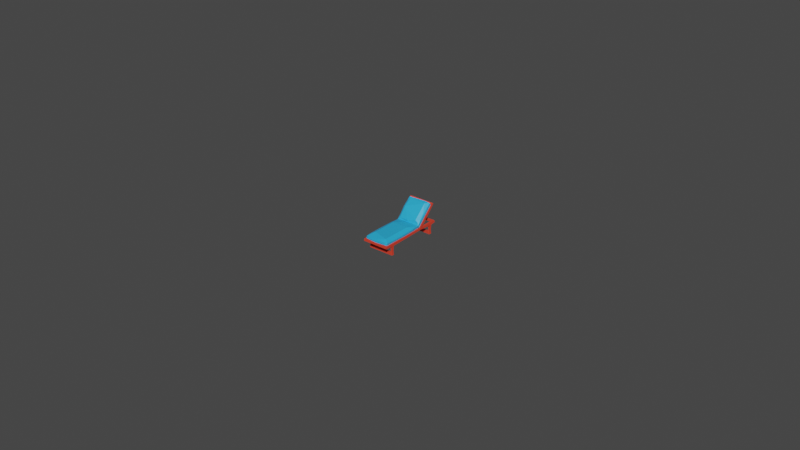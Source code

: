 # Source: chair2.blend  (saved by Blender 3.6.11; exported with 4.5.12 LTS)
import bpy
from mathutils import Matrix  # noqa: F401  (used for matrix-valued properties, if any)

bpy.ops.wm.read_factory_settings(use_empty=True)
scene = bpy.context.scene
scene.name = 'Scene'

# ---- materials (node trees are filled in below, after node groups)
mat_material_001 = bpy.data.materials.new('Material.001')
mat_material_001.use_transparent_shadow = False
mat_material_002 = bpy.data.materials.new('Material.002')
mat_material_002.use_transparent_shadow = False

# ---- material node trees
mat_material_001.use_nodes = True; mat_material_001.node_tree.nodes.clear()
_N = mat_material_001.node_tree.nodes; _L = mat_material_001.node_tree.links
n0 = _N.new('ShaderNodeBsdfPrincipled'); n0.name = 'Principled BSDF'; n0.location = (10, 300)
n0.distribution = 'GGX'
n0.subsurface_method = 'RANDOM_WALK_SKIN'
n0.inputs[0].default_value = (0.8, 0.05385, 0.02621, 1.0)
n0.inputs[3].default_value = 1.45
n0.inputs[27].default_value = (0.0, 0.0, 0.0, 1.0)
n0.inputs[28].default_value = 1.0
n1 = _N.new('ShaderNodeOutputMaterial'); n1.name = 'Material Output'; n1.location = (300, 300)
_L.new(n0.outputs[0], n1.inputs[0])
n1.is_active_output = True
mat_material_002.use_nodes = True; mat_material_002.node_tree.nodes.clear()
_N = mat_material_002.node_tree.nodes; _L = mat_material_002.node_tree.links
n0 = _N.new('ShaderNodeBsdfPrincipled'); n0.name = 'Principled BSDF'; n0.location = (10, 300)
n0.distribution = 'GGX'
n0.subsurface_method = 'RANDOM_WALK_SKIN'
n0.inputs[0].default_value = (0.0242, 0.4247, 0.8, 1.0)
n0.inputs[3].default_value = 1.45
n0.inputs[27].default_value = (0.0, 0.0, 0.0, 1.0)
n0.inputs[28].default_value = 1.0
n1 = _N.new('ShaderNodeOutputMaterial'); n1.name = 'Material Output'; n1.location = (300, 300)
_L.new(n0.outputs[0], n1.inputs[0])
n1.is_active_output = True

# ---- world
world_world = bpy.data.worlds.new('World'); scene.world = world_world
world_world.use_nodes = True; world_world.node_tree.nodes.clear()
_N = world_world.node_tree.nodes; _L = world_world.node_tree.links
n0 = _N.new('ShaderNodeOutputWorld'); n0.name = 'World Output'; n0.location = (300, 300)
n1 = _N.new('ShaderNodeBackground'); n1.name = 'Background'; n1.location = (10, 300)
n1.inputs[0].default_value = (0.05088, 0.05088, 0.05088, 1.0)
_L.new(n1.outputs[0], n0.inputs[0])
n0.is_active_output = True
world_world.color = (0.05088, 0.05088, 0.05088)
world_world.use_sun_shadow = False
world_world.sun_shadow_jitter_overblur = 0.0

# ---- meshes
me_mesh = bpy.data.meshes.new('Mesh')
me_mesh.from_pydata([(0.3584, 0.3748, 1.044), (-0.3877, 0.3724, 1.043), (0.3584, 0.3725, -0.3857), (-0.3877, 0.3724, -0.3857), (0.3584, 0.9407, -0.947), (-0.3877, 0.9353, -0.9489), (-0.3743, 1.0, -0.9124), (-0.3745, 0.3929, 1.063), (0.3724, 0.3945, 1.063), (0.36, 0.467, 1.058), (-0.3675, 0.371, 1.047), (-0.2198, 0.4605, 1.07), (-0.0101, 0.3699, 1.08), (0.2041, 0.4685, 1.073), (0.3033, 0.4777, -0.3006), (0.2041, 1.026, -0.8937), (0.2113, 1.02, -0.9133), (-0.3869, 0.4542, 0.8367), (0.2611, 0.5213, 0.9457), (0.3745, 0.4669, 0.8314), (0.3869, 0.4491, 0.835), (0.3793, 0.3692, 0.8165), (-0.3871, 0.8602, -0.8788), (-0.3869, 0.9111, -0.8241), (-0.3489, 0.9209, -0.7984), (0.3745, 0.9312, -0.8047), (0.3869, 0.9209, -0.8208), (0.3872, 0.6726, -0.6891), (0.2599, 0.5996, -0.3943), (0.3745, 0.5869, -0.4666), (0.3869, 0.5637, -0.4677), (0.3912, 0.4259, -0.1262), (0.3869, 0.4504, -0.1166), (0.347, 0.4838, -0.08098), (-0.3489, 0.4847, -0.08067), (-0.3869, 0.4513, -0.1163), (-0.3912, 0.4266, -0.126), (-0.3744, 0.4703, -0.0981), (-0.2692, 0.5211, -0.002628), (0.2608, 0.5211, -0.002604), (0.3745, 0.4692, -0.09849), (0.379, 0.3667, -0.1378), (-0.3872, 0.4459, -0.3055), (0.3963, 0.4539, 0.3544), (0.3958, 0.3884, 0.3515), (-0.3136, 0.8049, -0.5987), (-0.3744, 0.5759, -0.4704), (-0.3917, 0.756, -0.6406), (-0.3083, 0.9884, -0.8607), (-0.3744, 0.9188, -0.8089), (-0.3877, 0.9835, -0.896), (-0.3879, 0.9311, -0.9479), (0.3912, 0.4222, 0.8351), (-0.2692, 0.5211, 0.7874), (-0.3744, 0.4737, 0.8337), (-0.3912, 0.4263, 0.8364), (-0.3793, 0.375, 0.8179), (-0.3963, 0.4539, 0.3545), (-0.3958, 0.3884, 0.3515), (0.1968, 0.5168, -0.3761), (0.2093, 0.4684, -0.3546), (0.2136, 0.4224, 1.083), (0.3722, 1.008, -0.9097), (0.3654, 0.3696, 1.048), (-0.2198, 1.01, -0.8992), (-0.009837, 0.4778, -0.3522), (-0.2301, 0.4179, 1.082), (-0.01036, 1.01, -0.9174), (-0.3231, 0.4606, 1.071), (-0.3118, 0.4698, -0.3033), (0.3879, 0.9915, -0.8933), (-0.3869, 0.555, -0.4707), (0.3689, 0.9464, -0.9587), (-0.3745, 0.9475, -0.9679), (-0.3114, 0.5299, -0.3806), (-0.3915, 0.3712, -0.3857), (-0.3493, 0.4698, -0.2663), (-0.009122, 0.4937, -0.2988), (0.3475, 0.4717, -0.2657), (0.3749, 0.4623, -0.2847), (0.3905, 0.4058, -0.4238), (0.3809, 0.4576, -0.3572), (-0.3916, 0.37, -0.3946), (-0.3871, 0.6176, -0.6297), (0.3972, 0.7152, -0.6628), (0.3796, 0.7505, -0.6397), (0.3516, 0.7581, -0.6358), (0.2599, 0.9956, -0.8116), (-0.3794, 0.7722, -0.6324), (-0.3972, 0.7291, -0.6582), (-0.3915, 0.6889, -0.695), (0.381, 0.3745, 1.009), (0.3878, 0.45, 1.026), (0.3752, 0.4697, 1.019), (-0.008948, 0.4703, 1.05), (-0.3493, 0.4696, 1.008), (-0.3619, 0.4606, 1.056), (-0.3877, 0.4441, 1.024), (-0.3808, 0.3704, 1.008), (0.3185, 0.9562, -0.9644), (0.3476, 0.5359, -0.3957), (0.3578, 0.4725, 0.3707), (0.3142, 0.4687, 1.073), (0.3253, 0.3955, 1.079), (-0.01091, 0.9478, -0.9762), (-0.01103, 0.9925, -0.9428), (-0.009858, 1.015, -0.8994), (-0.009378, 0.5379, -0.3531), (-0.00955, 0.4624, 1.074), (0.3856, 0.4659, 0.3638), (-0.3818, 0.4536, -0.3585), (-0.3853, 0.4666, 0.3638), (0.4045, 0.4208, 0.3539), (-0.4045, 0.4208, 0.3539), (-0.387, 0.3702, 0.342), (0.3876, 0.3693, 0.3415), (-0.3345, 0.3928, 1.078), (-0.3597, 0.4732, 0.371), (0.36, 1.016, -0.8896), (-0.3619, 1.005, -0.8936), (0.3887, 0.9275, -0.9414), (-0.3285, 0.9518, -0.9689), (-0.3584, 0.9353, -0.9489), (-0.3584, 0.3724, -0.3857), (-0.3584, 0.3724, 1.043), (-0.4173, 0.9834, -0.997), (0.4173, 0.9834, -0.997), (-0.4173, 0.9533, -1.031), (0.4173, 0.9533, -1.031), (-0.4173, 0.3724, -0.5024), (0.4173, 0.3724, -0.5024), (-0.4173, 0.3724, -0.3857), (0.4173, 0.3724, -0.3857), (-0.3584, 0.9051, -0.983), (0.3584, 0.9051, -0.983), (0.3584, 0.3724, -0.5024), (-0.3584, 0.3724, -0.5024), (-0.4173, 0.3063, 1.111), (0.4173, 0.3063, 1.111), (-0.4173, 0.3724, 1.111), (0.4173, 0.3724, 1.111), (-0.4045, 0.3724, -1.103), (0.4045, 0.3724, -1.103), (-0.4173, 0.3145, -1.111), (0.4173, 0.3145, -1.111), (0.3584, 0.3724, -1.043), (-0.3584, 0.3724, -1.043), (-0.3584, 0.3145, -1.043), (0.3584, 0.3145, -1.043), (0.3584, 0.3063, 1.043), (-0.3584, 0.3063, 1.043), (-0.4173, 0.0, -0.9465), (0.4173, 0.0, -0.9465), (-0.4173, 0.0, -0.8646), (0.4173, 0.0, -0.8646), (-0.4173, 0.2905, -0.8646), (0.4173, 0.2905, -0.8646), (-0.4173, 0.2905, -0.9465), (0.4173, 0.2905, -0.9465), (-0.3584, 0.06811, -0.8646), (0.3584, 0.06811, -0.8646), (0.3584, 0.2905, -0.8646), (-0.3584, 0.2905, -0.8646), (-0.3584, 0.2905, -0.9465), (0.3584, 0.2905, -0.9465), (0.3584, 0.06811, -0.9465), (-0.3584, 0.06811, -0.9465), (-0.4173, 0.0, 0.7748), (0.4173, 0.0, 0.7748), (-0.4173, 0.0, 0.8568), (0.4173, 0.0, 0.8568), (-0.4173, 0.2905, 0.8568), (0.4173, 0.2905, 0.8568), (-0.4173, 0.2905, 0.7748), (0.4173, 0.2905, 0.7748), (-0.3584, 0.06811, 0.8568), (0.3584, 0.06811, 0.8568), (0.3584, 0.2905, 0.8568), (-0.3584, 0.2905, 0.8568), (-0.3584, 0.2906, 0.7749), (0.3584, 0.2905, 0.7748), (0.3584, 0.06811, 0.7748), (-0.3584, 0.06811, 0.7748), (-0.4173, 0.3741, 0.8164), (-0.3584, 0.3794, 0.8182), (-0.4173, 0.3724, -0.9055), (-0.3584, 0.3724, -0.9055), (0.3584, 0.3724, -0.9055), (0.4173, 0.3724, -0.9055), (0.3584, 0.374, 0.8164), (0.4173, 0.3724, 0.8158), (-0.4173, 0.3196, -0.4393), (-0.3584, 0.3196, -0.4393), (0.3584, 0.3196, -0.4393), (0.4173, 0.3196, -0.4393), (-0.4077, 0.1331, 0.8471), (-0.3681, 0.1331, 0.8471), (-0.3681, 0.1331, 0.7845), (-0.4077, 0.1331, 0.7845), (0.3681, 0.1331, 0.7845), (0.3681, 0.1331, 0.8471), (0.4077, 0.1331, 0.8471), (0.4077, 0.1331, 0.7845), (0.3681, 0.1331, -0.8742), (0.4077, 0.1331, -0.8742), (0.4077, 0.1331, -0.9369), (0.3681, 0.1331, -0.9369), (-0.4077, 0.1331, -0.8742), (-0.3681, 0.1331, -0.8742), (-0.3681, 0.1331, -0.9369), (-0.4077, 0.1331, -0.9369)], [], [(0, 1, 3, 2), (2, 3, 5, 4), (24, 48, 119), (6, 121, 73), (62, 70, 120, 72), (6, 50, 119), (54, 53, 117), (35, 36, 113, 57), (31, 112, 44), (34, 37, 111, 117), (76, 69, 110), (19, 109, 101), (11, 66, 108), (11, 108, 94), (39, 38, 53, 18), (74, 65, 107), (64, 106, 67), (121, 105, 104), (13, 61, 103, 102), (33, 39, 101), (16, 15, 118, 62), (104, 16, 99), (17, 55, 97), (54, 96, 95), (96, 11, 95), (18, 53, 94), (19, 18, 93), (21, 52, 92, 91), (23, 22, 89, 47), (24, 49, 88, 45), (25, 87, 86), (29, 85, 86), (27, 26, 84), (71, 89, 82), (110, 74, 46), (28, 45, 107), (29, 28, 100), (27, 30, 80), (81, 79, 2, 80), (33, 40, 79, 78), (14, 77, 78), (69, 76, 77), (34, 38, 76), (110, 42, 76), (75, 114, 36), (42, 75, 36, 35), (82, 75, 42, 110), (76, 42, 37, 34), (37, 42, 35), (77, 38, 39), (38, 77, 76), (78, 39, 33), (39, 78, 77), (78, 79, 81), (79, 40, 32), (31, 2, 79, 32), (41, 2, 31), (81, 80, 30), (29, 81, 30), (100, 81, 29), (100, 28, 59), (74, 107, 45), (28, 107, 59), (46, 74, 45), (71, 110, 46), (83, 82, 89), (71, 82, 110), (30, 84, 85), (85, 84, 26), (27, 84, 30), (25, 85, 26), (85, 29, 30), (86, 85, 25), (28, 86, 87), (86, 28, 29), (45, 87, 48), (87, 45, 28), (45, 48, 24), (46, 88, 47, 71), (47, 88, 49, 23), (45, 88, 46), (89, 90, 83), (90, 89, 22), (47, 89, 71), (63, 91, 8), (8, 92, 9), (92, 52, 20), (91, 92, 8), (19, 93, 92, 20), (92, 93, 9), (93, 18, 13, 9), (94, 95, 11), (95, 94, 53), (18, 94, 13), (95, 53, 54), (97, 96, 54, 17), (7, 97, 98), (98, 97, 55, 56), (97, 7, 96), (98, 10, 7), (72, 99, 62), (62, 99, 16), (118, 87, 25), (15, 87, 118), (81, 100, 59, 60), (78, 81, 14), (14, 81, 60), (18, 101, 39), (101, 18, 19), (13, 102, 9), (103, 61, 12), (102, 103, 8, 9), (63, 103, 12), (103, 63, 8), (16, 105, 67), (67, 105, 121, 64), (104, 105, 16), (106, 64, 48), (67, 106, 15, 16), (87, 106, 48), (106, 87, 15), (59, 107, 65, 60), (60, 65, 77, 14), (77, 65, 69), (94, 108, 13), (61, 66, 12), (108, 66, 61, 13), (96, 68, 11), (40, 109, 43, 32), (43, 109, 19, 20), (101, 109, 40, 33), (65, 110, 69), (54, 111, 57, 17), (57, 111, 37, 35), (117, 111, 54), (68, 116, 66, 11), (66, 116, 12), (7, 116, 68, 96), (52, 112, 43, 20), (43, 112, 31, 32), (44, 112, 52, 21), (55, 113, 58, 56), (58, 113, 36), (57, 113, 55, 17), (114, 58, 36), (58, 114, 56), (21, 115, 44), (44, 115, 41, 31), (12, 116, 10), (10, 116, 7), (38, 117, 53), (117, 38, 34), (74, 110, 65), (118, 70, 62), (70, 118, 25, 26), (6, 119, 64), (64, 119, 48), (119, 49, 24), (49, 119, 50, 23), (120, 26, 27), (26, 120, 70), (121, 6, 64), (50, 51, 22, 23), (73, 51, 50, 6), (125, 126, 128, 127), (126, 132, 130, 128), (131, 125, 127, 129), (127, 128, 134, 133), (128, 130, 135, 134), (129, 127, 133, 136), (132, 126, 4, 2), (126, 125, 122, 4), (125, 131, 123, 122), (136, 133, 122, 123), (135, 2, 4, 134), (134, 4, 122, 133), (137, 138, 140, 139), (141, 142, 144, 143), (188, 156, 158), (183, 173, 171), (139, 140, 0, 124), (142, 141, 146, 145), (143, 144, 148, 147), (138, 137, 150, 149), (145, 146, 147, 148), (179, 184, 178), (187, 164, 161), (0, 149, 150, 124), (151, 152, 154, 153), (204, 205, 158, 156), (157, 210, 207, 155), (153, 154, 160, 159), (203, 204, 156, 161), (155, 207, 208, 162), (158, 205, 206, 164), (152, 151, 166, 165), (209, 210, 157, 163), (162, 208, 209, 163), (161, 164, 206, 203), (160, 165, 166, 159), (167, 168, 170, 169), (201, 202, 174, 172), (173, 198, 195, 171), (169, 170, 176, 175), (200, 201, 172, 177), (171, 195, 196, 178), (174, 202, 199, 180), (168, 167, 182, 181), (197, 198, 173, 179), (178, 196, 197, 179), (177, 180, 199, 200), (176, 181, 182, 175), (185, 157, 155), (163, 186, 162), (137, 171, 178, 150), (183, 171, 137, 139), (184, 183, 139, 124), (178, 184, 124, 150), (143, 157, 185, 141), (163, 157, 143, 147), (146, 186, 163, 147), (141, 185, 186, 146), (192, 191, 155, 162), (185, 155, 191, 129), (186, 185, 129, 136), (162, 186, 136, 192), (145, 148, 164, 187), (144, 158, 164, 148), (188, 158, 144, 142), (187, 188, 142, 145), (135, 193, 2), (132, 194, 130), (189, 180, 177), (190, 172, 174), (177, 172, 138, 149), (189, 177, 149, 0), (140, 190, 189, 0), (138, 172, 190, 140), (129, 191, 131), (192, 136, 123), (131, 191, 173, 183), (123, 131, 183, 184), (192, 123, 184, 179), (179, 173, 191, 192), (187, 161, 193, 135), (161, 156, 194, 193), (130, 194, 156, 188), (135, 130, 188, 187), (193, 194, 174, 180), (2, 193, 180, 189), (189, 190, 132, 2), (190, 174, 194, 132), (196, 195, 169, 175), (197, 196, 175, 182), (167, 198, 197, 182), (195, 198, 167, 169), (200, 199, 181, 176), (170, 201, 200, 176), (168, 202, 201, 170), (199, 202, 168, 181), (154, 204, 203, 160), (152, 205, 204, 154), (206, 205, 152, 165), (203, 206, 165, 160), (208, 207, 153, 159), (209, 208, 159, 166), (151, 210, 209, 166), (207, 210, 151, 153)])
me_mesh.polygons.foreach_set('use_smooth', [True] * 268)
me_mesh.polygons.foreach_set('material_index', [0, 0, 1, 1, 1, 1, 1, 1, 1, 1, 1, 1, 1, 1, 1, 1, 1, 1, 1, 1, 1, 1, 1, 1, 1, 1, 1, 1, 1, 1, 1, 1, 1, 1, 1, 1, 1, 1, 1, 1, 1, 1, 1, 1, 1, 1, 1, 1, 1, 1, 1, 1, 1, 1, 1, 1, 1, 1, 1, 1, 1, 1, 1, 1, 1, 1, 1, 1, 1, 1, 1, 1, 1, 1, 1, 1, 1, 1, 1, 1, 1, 1, 1, 1, 1, 1, 1, 1, 1, 1, 1, 1, 1, 1, 1, 1, 1, 1, 1, 1, 1, 1, 1, 1, 1, 1, 1, 1, 1, 1, 1, 1, 1, 1, 1, 1, 1, 1, 1, 1, 1, 1, 1, 1, 1, 1, 1, 1, 1, 1, 1, 1, 1, 1, 1, 1, 1, 1, 1, 1, 1, 1, 1, 1, 1, 1, 1, 1, 1, 1, 1, 1, 1, 1, 1, 1, 1, 1, 1, 1, 1, 1, 1, 1, 0, 0, 0, 0, 0, 0, 0, 0, 0, 0, 0, 0, 0, 0, 0, 0, 0, 0, 0, 0, 0, 0, 0, 0, 0, 0, 0, 0, 0, 0, 0, 0, 0, 0, 0, 0, 0, 0, 0, 0, 0, 0, 0, 0, 0, 0, 0, 0, 0, 0, 0, 0, 0, 0, 0, 0, 0, 0, 0, 0, 0, 0, 0, 0, 0, 0, 0, 0, 0, 0, 0, 0, 0, 0, 0, 0, 0, 0, 0, 0, 0, 0, 0, 0, 0, 0, 0, 0, 0, 0, 0, 0, 0, 0, 0, 0, 0, 0, 0, 0, 0, 0, 0, 0])
_k = set([(0, 124), (0, 140), (0, 149), (0, 189), (2, 3), (2, 31), (2, 79), (2, 132), (2, 189), (4, 122), (4, 126), (4, 134), (6, 50), (6, 64), (6, 73), (6, 119), (6, 121), (7, 10), (7, 96), (7, 97), (7, 98), (7, 116), (8, 9), (8, 63), (8, 91), (8, 92), (8, 103), (9, 13), (9, 92), (9, 93), (9, 102), (10, 116), (11, 66), (11, 68), (11, 94), (11, 95), (11, 96), (11, 108), (12, 61), (12, 66), (12, 103), (12, 116), (13, 18), (13, 61), (13, 94), (13, 102), (13, 108), (14, 77), (14, 78), (14, 81), (15, 16), (15, 87), (15, 106), (15, 118), (16, 62), (16, 67), (16, 99), (16, 104), (16, 105), (17, 54), (17, 55), (17, 57), (17, 97), (18, 19), (18, 39), (18, 53), (18, 93), (18, 94), (18, 101), (19, 20), (19, 93), (19, 101), (19, 109), (20, 43), (20, 52), (20, 92), (21, 44), (21, 52), (22, 23), (22, 89), (23, 47), (23, 49), (23, 50), (24, 45), (24, 48), (24, 49), (24, 119), (25, 26), (25, 85), (25, 86), (25, 87), (25, 118), (26, 27), (26, 70), (26, 84), (26, 85), (27, 30), (27, 84), (28, 29), (28, 45), (28, 86), (28, 87), (28, 100), (28, 107), (29, 30), (29, 81), (29, 85), (29, 86), (29, 100), (30, 80), (30, 81), (30, 84), (30, 85), (31, 32), (31, 41), (31, 112), (32, 40), (32, 43), (32, 79), (33, 39), (33, 40), (33, 78), (33, 101), (34, 37), (34, 38), (34, 76), (34, 117), (35, 36), (35, 37), (35, 42), (35, 57), (36, 58), (36, 75), (36, 113), (36, 114), (37, 42), (37, 111), (38, 39), (38, 53), (38, 76), (38, 77), (38, 117), (39, 77), (39, 78), (39, 101), (40, 79), (40, 109), (42, 75), (42, 76), (42, 110), (43, 109), (43, 112), (44, 112), (44, 115), (45, 46), (45, 48), (45, 74), (45, 87), (45, 88), (45, 107), (46, 71), (46, 74), (46, 88), (46, 110), (47, 71), (47, 88), (47, 89), (48, 87), (48, 106), (48, 119), (49, 88), (49, 119), (50, 51), (50, 119), (52, 92), (52, 112), (53, 54), (53, 94), (53, 95), (53, 117), (54, 96), (54, 111), (54, 117), (55, 56), (55, 97), (55, 113), (56, 58), (57, 111), (57, 113), (58, 113), (58, 114), (59, 60), (59, 100), (59, 107), (60, 65), (60, 81), (61, 66), (61, 103), (62, 70), (62, 72), (62, 99), (62, 118), (63, 103), (64, 67), (64, 106), (64, 119), (64, 121), (65, 69), (65, 74), (65, 77), (65, 107), (65, 110), (66, 108), (66, 116), (67, 105), (67, 106), (68, 96), (68, 116), (69, 76), (69, 77), (69, 110), (70, 118), (70, 120), (71, 82), (71, 89), (71, 110), (74, 107), (74, 110), (76, 77), (76, 110), (77, 78), (78, 79), (78, 81), (79, 81), (80, 81), (81, 100), (82, 89), (82, 110), (83, 89), (84, 85), (85, 86), (86, 87), (87, 106), (87, 118), (89, 90), (91, 92), (92, 93), (94, 95), (95, 96), (96, 97), (97, 98), (101, 109), (102, 103), (104, 105), (105, 121), (111, 117), (122, 123), (122, 125), (122, 133), (123, 131), (123, 184), (124, 139), (124, 150), (124, 184), (125, 126), (125, 127), (125, 131), (126, 128), (126, 132), (127, 128), (127, 129), (127, 133), (128, 130), (128, 134), (129, 136), (129, 185), (130, 135), (130, 188), (131, 183), (132, 190), (133, 134), (133, 136), (134, 135), (135, 187), (136, 186), (137, 138), (137, 139), (137, 150), (137, 171), (138, 140), (138, 149), (138, 172), (139, 140), (139, 183), (140, 190), (141, 142), (141, 143), (141, 185), (142, 144), (142, 188), (143, 144), (143, 147), (143, 157), (144, 148), (144, 158), (145, 146), (145, 148), (145, 187), (146, 147), (146, 186), (147, 148), (147, 163), (148, 164), (149, 150), (149, 177), (150, 178), (151, 152), (151, 153), (151, 166), (151, 210), (152, 154), (152, 165), (152, 205), (153, 154), (153, 159), (153, 207), (154, 160), (154, 204), (155, 157), (155, 162), (155, 191), (155, 207), (156, 158), (156, 161), (156, 194), (156, 204), (157, 163), (157, 210), (158, 164), (158, 205), (159, 160), (159, 166), (159, 208), (160, 165), (160, 203), (161, 164), (161, 193), (161, 203), (162, 163), (162, 192), (162, 208), (163, 209), (164, 206), (165, 166), (165, 206), (166, 209), (167, 168), (167, 169), (167, 182), (167, 198), (168, 170), (168, 181), (168, 202), (169, 170), (169, 175), (169, 195), (170, 176), (170, 201), (171, 173), (171, 178), (171, 195), (172, 174), (172, 177), (172, 201), (173, 179), (173, 191), (173, 198), (174, 180), (174, 194), (174, 202), (175, 176), (175, 182), (175, 196), (176, 181), (176, 200), (177, 180), (177, 200), (178, 179), (178, 196), (179, 192), (179, 197), (180, 193), (180, 199), (181, 182), (181, 199), (182, 197)])
me_mesh.attributes.new('sharp_edge', 'BOOLEAN', 'EDGE').data.foreach_set('value', [ (min(e.vertices), max(e.vertices)) in _k for e in me_mesh.edges])
_uv = me_mesh.uv_layers.new(name='map1')
_uv.uv.foreach_set('vector', [0.03855, 0.3299, 0.03855, 0.3299, 0.03855, 0.3299, 0.03855, 0.3299, 0.03855, 0.3299, 0.03855, 0.3299, 0.03855, 0.3299, 0.03855, 0.3299, 0.03836, 0.3522, 0.03836, 0.3522, 0.03836, 0.3522, 0.03836, 0.3522, 0.03836, 0.3522, 0.03836, 0.3522, 0.03836, 0.3522, 0.03836, 0.3522, 0.03836, 0.3522, 0.03836, 0.3522, 0.03836, 0.3522, 0.03836, 0.3522, 0.03836, 0.3522, 0.03836, 0.3522, 0.03836, 0.3522, 0.03836, 0.3522, 0.03836, 0.3522, 0.03836, 0.3522, 0.03836, 0.3522, 0.03836, 0.3522, 0.03836, 0.3522, 0.03836, 0.3522, 0.03836, 0.3522, 0.03836, 0.3522, 0.03836, 0.3522, 0.03836, 0.3522, 0.03836, 0.3522, 0.03836, 0.3522, 0.03836, 0.3522, 0.03836, 0.3522, 0.03836, 0.3522, 0.03836, 0.3522, 0.03836, 0.3522, 0.03836, 0.3522, 0.03836, 0.3522, 0.03836, 0.3522, 0.03836, 0.3522, 0.03836, 0.3522, 0.03836, 0.3522, 0.03836, 0.3522, 0.03836, 0.3522, 0.03836, 0.3522, 0.03836, 0.3522, 0.03836, 0.3522, 0.03836, 0.3522, 0.03836, 0.3522, 0.03836, 0.3522, 0.03836, 0.3522, 0.03836, 0.3522, 0.03836, 0.3522, 0.03836, 0.3522, 0.03836, 0.3522, 0.03836, 0.3522, 0.03836, 0.3522, 0.03836, 0.3522, 0.03836, 0.3522, 0.03836, 0.3522, 0.03836, 0.3522, 0.03836, 0.3522, 0.03836, 0.3522, 0.03836, 0.3522, 0.03836, 0.3522, 0.03836, 0.3522, 0.03836, 0.3522, 0.03836, 0.3522, 0.03836, 0.3522, 0.03836, 0.3522, 0.03836, 0.3522, 0.03836, 0.3522, 0.03836, 0.3522, 0.03836, 0.3522, 0.03836, 0.3522, 0.03836, 0.3522, 0.03836, 0.3522, 0.03836, 0.3522, 0.03836, 0.3522, 0.03836, 0.3522, 0.03836, 0.3522, 0.03836, 0.3522, 0.03836, 0.3522, 0.03836, 0.3522, 0.03836, 0.3522, 0.03836, 0.3522, 0.03836, 0.3522, 0.03836, 0.3522, 0.03836, 0.3522, 0.03836, 0.3522, 0.03836, 0.3522, 0.03836, 0.3522, 0.03836, 0.3522, 0.03836, 0.3522, 0.03836, 0.3522, 0.03836, 0.3522, 0.03836, 0.3522, 0.03836, 0.3522, 0.03836, 0.3522, 0.03836, 0.3522, 0.03836, 0.3522, 0.03836, 0.3522, 0.03836, 0.3522, 0.03836, 0.3522, 0.03836, 0.3522, 0.03836, 0.3522, 0.03836, 0.3522, 0.03836, 0.3522, 0.03836, 0.3522, 0.03836, 0.3522, 0.03836, 0.3522, 0.03836, 0.3522, 0.03836, 0.3522, 0.03836, 0.3522, 0.03836, 0.3522, 0.03836, 0.3522, 0.03836, 0.3522, 0.03836, 0.3522, 0.03836, 0.3522, 0.03836, 0.3522, 0.03836, 0.3522, 0.03836, 0.3522, 0.03836, 0.3522, 0.03836, 0.3522, 0.03836, 0.3522, 0.03836, 0.3522, 0.03836, 0.3522, 0.03836, 0.3522, 0.03836, 0.3522, 0.03836, 0.3522, 0.03836, 0.3522, 0.03836, 0.3522, 0.03836, 0.3522, 0.03836, 0.3522, 0.03836, 0.3522, 0.03836, 0.3522, 0.03836, 0.3522, 0.03836, 0.3522, 0.03836, 0.3522, 0.03836, 0.3522, 0.03836, 0.3522, 0.03836, 0.3522, 0.03836, 0.3522, 0.03836, 0.3522, 0.03836, 0.3522, 0.03836, 0.3522, 0.03836, 0.3522, 0.03836, 0.3522, 0.03836, 0.3522, 0.03836, 0.3522, 0.03836, 0.3522, 0.03836, 0.3522, 0.03836, 0.3522, 0.03836, 0.3522, 0.03836, 0.3522, 0.03836, 0.3522, 0.03836, 0.3522, 0.03836, 0.3522, 0.03836, 0.3522, 0.03836, 0.3522, 0.03836, 0.3522, 0.03836, 0.3522, 0.03836, 0.3522, 0.03836, 0.3522, 0.03836, 0.3522, 0.03836, 0.3522, 0.03836, 0.3522, 0.03836, 0.3522, 0.03836, 0.3522, 0.03836, 0.3522, 0.03836, 0.3522, 0.03836, 0.3522, 0.03836, 0.3522, 0.03836, 0.3522, 0.03836, 0.3522, 0.03836, 0.3522, 0.03836, 0.3522, 0.03836, 0.3522, 0.03836, 0.3522, 0.03836, 0.3522, 0.03836, 0.3522, 0.03836, 0.3522, 0.03836, 0.3522, 0.03836, 0.3522, 0.03836, 0.3522, 0.03836, 0.3522, 0.03836, 0.3522, 0.03836, 0.3522, 0.03836, 0.3522, 0.03836, 0.3522, 0.03836, 0.3522, 0.03836, 0.3522, 0.03836, 0.3522, 0.03836, 0.3522, 0.03836, 0.3522, 0.03836, 0.3522, 0.03836, 0.3522, 0.03836, 0.3522, 0.03836, 0.3522, 0.03836, 0.3522, 0.03836, 0.3522, 0.03836, 0.3522, 0.03836, 0.3522, 0.03836, 0.3522, 0.03836, 0.3522, 0.03836, 0.3522, 0.03836, 0.3522, 0.03836, 0.3522, 0.03836, 0.3522, 0.03836, 0.3522, 0.03836, 0.3522, 0.03836, 0.3522, 0.03836, 0.3522, 0.03836, 0.3522, 0.03836, 0.3522, 0.03836, 0.3522, 0.03836, 0.3522, 0.03836, 0.3522, 0.03836, 0.3522, 0.03836, 0.3522, 0.03836, 0.3522, 0.03836, 0.3522, 0.03836, 0.3522, 0.03836, 0.3522, 0.03836, 0.3522, 0.03836, 0.3522, 0.03836, 0.3522, 0.03836, 0.3522, 0.03836, 0.3522, 0.03836, 0.3522, 0.03836, 0.3522, 0.03836, 0.3522, 0.03836, 0.3522, 0.03836, 0.3522, 0.03836, 0.3522, 0.03836, 0.3522, 0.03836, 0.3522, 0.03836, 0.3522, 0.03836, 0.3522, 0.03836, 0.3522, 0.03836, 0.3522, 0.03836, 0.3522, 0.03836, 0.3522, 0.03836, 0.3522, 0.03836, 0.3522, 0.03836, 0.3522, 0.03836, 0.3522, 0.03836, 0.3522, 0.03836, 0.3522, 0.03836, 0.3522, 0.03836, 0.3522, 0.03836, 0.3522, 0.03836, 0.3522, 0.03836, 0.3522, 0.03836, 0.3522, 0.03836, 0.3522, 0.03836, 0.3522, 0.03836, 0.3522, 0.03836, 0.3522, 0.03836, 0.3522, 0.03836, 0.3522, 0.03836, 0.3522, 0.03836, 0.3522, 0.03836, 0.3522, 0.03836, 0.3522, 0.03836, 0.3522, 0.03836, 0.3522, 0.03836, 0.3522, 0.03836, 0.3522, 0.03836, 0.3522, 0.03836, 0.3522, 0.03836, 0.3522, 0.03836, 0.3522, 0.03836, 0.3522, 0.03836, 0.3522, 0.03836, 0.3522, 0.03836, 0.3522, 0.03836, 0.3522, 0.03836, 0.3522, 0.03836, 0.3522, 0.03836, 0.3522, 0.03836, 0.3522, 0.03836, 0.3522, 0.03836, 0.3522, 0.03836, 0.3522, 0.03836, 0.3522, 0.03836, 0.3522, 0.03836, 0.3522, 0.03836, 0.3522, 0.03836, 0.3522, 0.03836, 0.3522, 0.03836, 0.3522, 0.03836, 0.3522, 0.03836, 0.3522, 0.03836, 0.3522, 0.03836, 0.3522, 0.03836, 0.3522, 0.03836, 0.3522, 0.03836, 0.3522, 0.03836, 0.3522, 0.03836, 0.3522, 0.03836, 0.3522, 0.03836, 0.3522, 0.03836, 0.3522, 0.03836, 0.3522, 0.03836, 0.3522, 0.03836, 0.3522, 0.03836, 0.3522, 0.03836, 0.3522, 0.03836, 0.3522, 0.03836, 0.3522, 0.03836, 0.3522, 0.03836, 0.3522, 0.03836, 0.3522, 0.03836, 0.3522, 0.03836, 0.3522, 0.03836, 0.3522, 0.03836, 0.3522, 0.03836, 0.3522, 0.03836, 0.3522, 0.03836, 0.3522, 0.03836, 0.3522, 0.03836, 0.3522, 0.03836, 0.3522, 0.03836, 0.3522, 0.03836, 0.3522, 0.03836, 0.3522, 0.03836, 0.3522, 0.03836, 0.3522, 0.03836, 0.3522, 0.03836, 0.3522, 0.03836, 0.3522, 0.03836, 0.3522, 0.03836, 0.3522, 0.03836, 0.3522, 0.03836, 0.3522, 0.03836, 0.3522, 0.03836, 0.3522, 0.03836, 0.3522, 0.03836, 0.3522, 0.03836, 0.3522, 0.03836, 0.3522, 0.03836, 0.3522, 0.03836, 0.3522, 0.03836, 0.3522, 0.03836, 0.3522, 0.03836, 0.3522, 0.03836, 0.3522, 0.03836, 0.3522, 0.03836, 0.3522, 0.03836, 0.3522, 0.03836, 0.3522, 0.03836, 0.3522, 0.03836, 0.3522, 0.03836, 0.3522, 0.03836, 0.3522, 0.03836, 0.3522, 0.03836, 0.3522, 0.03836, 0.3522, 0.03836, 0.3522, 0.03836, 0.3522, 0.03836, 0.3522, 0.03836, 0.3522, 0.03836, 0.3522, 0.03836, 0.3522, 0.03836, 0.3522, 0.03836, 0.3522, 0.03836, 0.3522, 0.03836, 0.3522, 0.03836, 0.3522, 0.03836, 0.3522, 0.03836, 0.3522, 0.03836, 0.3522, 0.03836, 0.3522, 0.03836, 0.3522, 0.03836, 0.3522, 0.03836, 0.3522, 0.03836, 0.3522, 0.03836, 0.3522, 0.03836, 0.3522, 0.03836, 0.3522, 0.03836, 0.3522, 0.03836, 0.3522, 0.03836, 0.3522, 0.03836, 0.3522, 0.03836, 0.3522, 0.03836, 0.3522, 0.03836, 0.3522, 0.03836, 0.3522, 0.03836, 0.3522, 0.03836, 0.3522, 0.03836, 0.3522, 0.03836, 0.3522, 0.03836, 0.3522, 0.03836, 0.3522, 0.03836, 0.3522, 0.03836, 0.3522, 0.03836, 0.3522, 0.03836, 0.3522, 0.03836, 0.3522, 0.03836, 0.3522, 0.03836, 0.3522, 0.03836, 0.3522, 0.03836, 0.3522, 0.03836, 0.3522, 0.03836, 0.3522, 0.03836, 0.3522, 0.03836, 0.3522, 0.03836, 0.3522, 0.03836, 0.3522, 0.03836, 0.3522, 0.03836, 0.3522, 0.03836, 0.3522, 0.03836, 0.3522, 0.03836, 0.3522, 0.03836, 0.3522, 0.03836, 0.3522, 0.03836, 0.3522, 0.03836, 0.3522, 0.03836, 0.3522, 0.03836, 0.3522, 0.03836, 0.3522, 0.03836, 0.3522, 0.03836, 0.3522, 0.03836, 0.3522, 0.03836, 0.3522, 0.03836, 0.3522, 0.03836, 0.3522, 0.03836, 0.3522, 0.03836, 0.3522, 0.03836, 0.3522, 0.03836, 0.3522, 0.03836, 0.3522, 0.03836, 0.3522, 0.03836, 0.3522, 0.03836, 0.3522, 0.03836, 0.3522, 0.03836, 0.3522, 0.03836, 0.3522, 0.03836, 0.3522, 0.03836, 0.3522, 0.03836, 0.3522, 0.03836, 0.3522, 0.03836, 0.3522, 0.03836, 0.3522, 0.03836, 0.3522, 0.03836, 0.3522, 0.03836, 0.3522, 0.03836, 0.3522, 0.03836, 0.3522, 0.03836, 0.3522, 0.03836, 0.3522, 0.03836, 0.3522, 0.03836, 0.3522, 0.03836, 0.3522, 0.03836, 0.3522, 0.03836, 0.3522, 0.03836, 0.3522, 0.03836, 0.3522, 0.03836, 0.3522, 0.03836, 0.3522, 0.03836, 0.3522, 0.03836, 0.3522, 0.03836, 0.3522, 0.03836, 0.3522, 0.03836, 0.3522, 0.03836, 0.3522, 0.03836, 0.3522, 0.03836, 0.3522, 0.03836, 0.3522, 0.03836, 0.3522, 0.03836, 0.3522, 0.03836, 0.3522, 0.03836, 0.3522, 0.03836, 0.3522, 0.03836, 0.3522, 0.03836, 0.3522, 0.03836, 0.3522, 0.03836, 0.3522, 0.03836, 0.3522, 0.03836, 0.3522, 0.03836, 0.3522, 0.03836, 0.3522, 0.03836, 0.3522, 0.03836, 0.3522, 0.03836, 0.3522, 0.03836, 0.3522, 0.03836, 0.3522, 0.03836, 0.3522, 0.03836, 0.3522, 0.03836, 0.3522, 0.03836, 0.3522, 0.03836, 0.3522, 0.03836, 0.3522, 0.03836, 0.3522, 0.03836, 0.3522, 0.03836, 0.3522, 0.03836, 0.3522, 0.03836, 0.3522, 0.03836, 0.3522, 0.03836, 0.3522, 0.03836, 0.3522, 0.03836, 0.3522, 0.03836, 0.3522, 0.03836, 0.3522, 0.03836, 0.3522, 0.03836, 0.3522, 0.03836, 0.3522, 0.03836, 0.3522, 0.03836, 0.3522, 0.03836, 0.3522, 0.03836, 0.3522, 0.03836, 0.3522, 0.03836, 0.3522, 0.03836, 0.3522, 0.03836, 0.3522, 0.03836, 0.3522, 0.03836, 0.3522, 0.03836, 0.3522, 0.03836, 0.3522, 0.03836, 0.3522, 0.03836, 0.3522, 0.03836, 0.3522, 0.03836, 0.3522, 0.03836, 0.3522, 0.03836, 0.3522, 0.03836, 0.3522, 0.03836, 0.3522, 0.03836, 0.3522, 0.03836, 0.3522, 0.03836, 0.3522, 0.03836, 0.3522, 0.03836, 0.3522, 0.03836, 0.3522, 0.04922, 0.3009, 0.04922, 0.3009, 0.04922, 0.3009, 0.04922, 0.3009, 0.04922, 0.3009, 0.04922, 0.3009, 0.04922, 0.3009, 0.04922, 0.3009, 0.04922, 0.3009, 0.04922, 0.3009, 0.04922, 0.3009, 0.04922, 0.3009, 0.04922, 0.3009, 0.04922, 0.3009, 0.04922, 0.3009, 0.04922, 0.3009, 0.04922, 0.3009, 0.04922, 0.3009, 0.04922, 0.3009, 0.04922, 0.3009, 0.04922, 0.3009, 0.04922, 0.3009, 0.04922, 0.3009, 0.04922, 0.3009, 0.04922, 0.3009, 0.04922, 0.3009, 0.04922, 0.3009, 0.04922, 0.3009, 0.04922, 0.3009, 0.04922, 0.3009, 0.04922, 0.3009, 0.04922, 0.3009, 0.04922, 0.3009, 0.04922, 0.3009, 0.04922, 0.3009, 0.04922, 0.3009, 0.04922, 0.3009, 0.04922, 0.3009, 0.04922, 0.3009, 0.04922, 0.3009, 0.04922, 0.3009, 0.04922, 0.3009, 0.04922, 0.3009, 0.04922, 0.3009, 0.04922, 0.3009, 0.04922, 0.3009, 0.04922, 0.3009, 0.04922, 0.3009, 0.04922, 0.3009, 0.04922, 0.3009, 0.04922, 0.3009, 0.04922, 0.3009, 0.04922, 0.3009, 0.04922, 0.3009, 0.04922, 0.3009, 0.04922, 0.3009, 0.04922, 0.3009, 0.04922, 0.3009, 0.04922, 0.3009, 0.04922, 0.3009, 0.04922, 0.3009, 0.04922, 0.3009, 0.04922, 0.3009, 0.04922, 0.3009, 0.04922, 0.3009, 0.04922, 0.3009, 0.04922, 0.3009, 0.04922, 0.3009, 0.04922, 0.3009, 0.04922, 0.3009, 0.04922, 0.3009, 0.04922, 0.3009, 0.04922, 0.3009, 0.04922, 0.3009, 0.04922, 0.3009, 0.04922, 0.3009, 0.04922, 0.3009, 0.04922, 0.3009, 0.04922, 0.3009, 0.04922, 0.3009, 0.04922, 0.3009, 0.04922, 0.3009, 0.04922, 0.3009, 0.04922, 0.3009, 0.04922, 0.3009, 0.04922, 0.3009, 0.04922, 0.3009, 0.04922, 0.3009, 0.04922, 0.3009, 0.04922, 0.3009, 0.04922, 0.3009, 0.04922, 0.3009, 0.04922, 0.3009, 0.04922, 0.3009, 0.04922, 0.3009, 0.04922, 0.3009, 0.04922, 0.3009, 0.04922, 0.3009, 0.04922, 0.3009, 0.04922, 0.3009, 0.04922, 0.3009, 0.04922, 0.3009, 0.04922, 0.3009, 0.04922, 0.3009, 0.04922, 0.3009, 0.04922, 0.3009, 0.04922, 0.3009, 0.04922, 0.3009, 0.04922, 0.3009, 0.04922, 0.3009, 0.04922, 0.3009, 0.04922, 0.3009, 0.04922, 0.3009, 0.04922, 0.3009, 0.04922, 0.3009, 0.04922, 0.3009, 0.04922, 0.3009, 0.04922, 0.3009, 0.04922, 0.3009, 0.04922, 0.3009, 0.04922, 0.3009, 0.04922, 0.3009, 0.04922, 0.3009, 0.04922, 0.3009, 0.04922, 0.3009, 0.04922, 0.3009, 0.04922, 0.3009, 0.04922, 0.3009, 0.04922, 0.3009, 0.04922, 0.3009, 0.04922, 0.3009, 0.04922, 0.3009, 0.04922, 0.3009, 0.04922, 0.3009, 0.04922, 0.3009, 0.04922, 0.3009, 0.04922, 0.3009, 0.04922, 0.3009, 0.04922, 0.3009, 0.04922, 0.3009, 0.04922, 0.3009, 0.04922, 0.3009, 0.04922, 0.3009, 0.04922, 0.3009, 0.04922, 0.3009, 0.04922, 0.3009, 0.04922, 0.3009, 0.04922, 0.3009, 0.04922, 0.3009, 0.04922, 0.3009, 0.04922, 0.3009, 0.04922, 0.3009, 0.04922, 0.3009, 0.04922, 0.3009, 0.04922, 0.3009, 0.04922, 0.3009, 0.04922, 0.3009, 0.04922, 0.3009, 0.04922, 0.3009, 0.04922, 0.3009, 0.04922, 0.3009, 0.04922, 0.3009, 0.04922, 0.3009, 0.04922, 0.3009, 0.04922, 0.3009, 0.04922, 0.3009, 0.04922, 0.3009, 0.04922, 0.3009, 0.04922, 0.3009, 0.04922, 0.3009, 0.04922, 0.3009, 0.04922, 0.3009, 0.04922, 0.3009, 0.04922, 0.3009, 0.04922, 0.3009, 0.04922, 0.3009, 0.04922, 0.3009, 0.04922, 0.3009, 0.04922, 0.3009, 0.04922, 0.3009, 0.04922, 0.3009, 0.04922, 0.3009, 0.04922, 0.3009, 0.04922, 0.3009, 0.04922, 0.3009, 0.04922, 0.3009, 0.04922, 0.3009, 0.04922, 0.3009, 0.04922, 0.3009, 0.04922, 0.3009, 0.04922, 0.3009, 0.04922, 0.3009, 0.04922, 0.3009, 0.04922, 0.3009, 0.04922, 0.3009, 0.04922, 0.3009, 0.04922, 0.3009, 0.04922, 0.3009, 0.04922, 0.3009, 0.04922, 0.3009, 0.04922, 0.3009, 0.04922, 0.3009, 0.04922, 0.3009, 0.04922, 0.3009, 0.04922, 0.3009, 0.04922, 0.3009, 0.04922, 0.3009, 0.04922, 0.3009, 0.04922, 0.3009, 0.04922, 0.3009, 0.04922, 0.3009, 0.04922, 0.3009, 0.04922, 0.3009, 0.04922, 0.3009, 0.04922, 0.3009, 0.04922, 0.3009, 0.04922, 0.3009, 0.04922, 0.3009, 0.04922, 0.3009, 0.04922, 0.3009, 0.04922, 0.3009, 0.04922, 0.3009, 0.04922, 0.3009, 0.04922, 0.3009, 0.04922, 0.3009, 0.04922, 0.3009, 0.04922, 0.3009, 0.04922, 0.3009, 0.04922, 0.3009, 0.04922, 0.3009, 0.04922, 0.3009, 0.04922, 0.3009, 0.04922, 0.3009, 0.04922, 0.3009, 0.04922, 0.3009, 0.04922, 0.3009, 0.04922, 0.3009, 0.04922, 0.3009, 0.04922, 0.3009, 0.04922, 0.3009, 0.04922, 0.3009, 0.04922, 0.3009, 0.04922, 0.3009, 0.04922, 0.3009, 0.04922, 0.3009, 0.04922, 0.3009, 0.04922, 0.3009, 0.04922, 0.3009, 0.04922, 0.3009, 0.04922, 0.3009, 0.04922, 0.3009, 0.04922, 0.3009, 0.04922, 0.3009, 0.04922, 0.3009, 0.04922, 0.3009, 0.04922, 0.3009, 0.04922, 0.3009, 0.04922, 0.3009, 0.04922, 0.3009, 0.04922, 0.3009, 0.04922, 0.3009, 0.04922, 0.3009, 0.04922, 0.3009, 0.04922, 0.3009, 0.04922, 0.3009, 0.04922, 0.3009, 0.04922, 0.3009, 0.04922, 0.3009, 0.04922, 0.3009, 0.04922, 0.3009, 0.04922, 0.3009, 0.04922, 0.3009, 0.04922, 0.3009, 0.04922, 0.3009, 0.04922, 0.3009, 0.04922, 0.3009, 0.04922, 0.3009, 0.04922, 0.3009, 0.04922, 0.3009, 0.04922, 0.3009, 0.04922, 0.3009, 0.04922, 0.3009, 0.04922, 0.3009, 0.04922, 0.3009, 0.04922, 0.3009, 0.04922, 0.3009, 0.04922, 0.3009, 0.04922, 0.3009, 0.04922, 0.3009, 0.04922, 0.3009, 0.04922, 0.3009, 0.04922, 0.3009, 0.04922, 0.3009, 0.04922, 0.3009, 0.04922, 0.3009, 0.04922, 0.3009, 0.04922, 0.3009, 0.04922, 0.3009, 0.04922, 0.3009, 0.04922, 0.3009, 0.04922, 0.3009, 0.04922, 0.3009, 0.04922, 0.3009, 0.04922, 0.3009, 0.04922, 0.3009, 0.04922, 0.3009, 0.04922, 0.3009, 0.04922, 0.3009, 0.04922, 0.3009, 0.04922, 0.3009, 0.04922, 0.3009, 0.04922, 0.3009, 0.04922, 0.3009, 0.04922, 0.3009, 0.04922, 0.3009, 0.04922, 0.3009, 0.04922, 0.3009, 0.04922, 0.3009, 0.04922, 0.3009, 0.04922, 0.3009, 0.04922, 0.3009, 0.04922, 0.3009, 0.04922, 0.3009, 0.04922, 0.3009, 0.04922, 0.3009, 0.04922, 0.3009, 0.04922, 0.3009, 0.04922, 0.3009, 0.04922, 0.3009, 0.04922, 0.3009, 0.04922, 0.3009, 0.04922, 0.3009, 0.04922, 0.3009, 0.04922, 0.3009, 0.04922, 0.3009, 0.04922, 0.3009, 0.04922, 0.3009, 0.04922, 0.3009, 0.04922, 0.3009, 0.04922, 0.3009, 0.04922, 0.3009, 0.04922, 0.3009, 0.04922, 0.3009, 0.04922, 0.3009, 0.04922, 0.3009, 0.04922, 0.3009, 0.04922, 0.3009, 0.04922, 0.3009, 0.04922, 0.3009, 0.04922, 0.3009, 0.04922, 0.3009, 0.04922, 0.3009, 0.04922, 0.3009, 0.04922, 0.3009, 0.04922, 0.3009, 0.04922, 0.3009, 0.04922, 0.3009, 0.04922, 0.3009, 0.04922, 0.3009, 0.04922, 0.3009, 0.04922, 0.3009, 0.04922, 0.3009, 0.04922, 0.3009, 0.04922, 0.3009, 0.04922, 0.3009, 0.04922, 0.3009, 0.04922, 0.3009, 0.04922, 0.3009, 0.04922, 0.3009, 0.04922, 0.3009, 0.04922, 0.3009, 0.04922, 0.3009, 0.04922, 0.3009, 0.04922, 0.3009, 0.04922, 0.3009, 0.04922, 0.3009, 0.04922, 0.3009, 0.04922, 0.3009, 0.04922, 0.3009, 0.04922, 0.3009, 0.04922, 0.3009, 0.04922, 0.3009, 0.04922, 0.3009, 0.04922, 0.3009, 0.04922, 0.3009, 0.04922, 0.3009, 0.04922, 0.3009, 0.04922, 0.3009, 0.04922, 0.3009, 0.04922, 0.3009, 0.04922, 0.3009, 0.04922, 0.3009, 0.04922, 0.3009, 0.04922, 0.3009, 0.04922, 0.3009, 0.04922, 0.3009, 0.04922, 0.3009, 0.04922, 0.3009, 0.04922, 0.3009, 0.04922, 0.3009, 0.04922, 0.3009, 0.04922, 0.3009, 0.04922, 0.3009, 0.04922, 0.3009])
me_mesh.materials.append(mat_material_001)
me_mesh.materials.append(mat_material_002)
me_mesh.update()
me_mesh.normals_split_custom_set([tuple(v) for v in zip(*[iter([0.001642, -1.0, 0.0007926, 0.001642, -1.0, 0.0007926, 0.001642, -1.0, 0.0007926, 0.001642, -1.0, 0.0007926, 0.003505, -0.7051, -0.7091, 0.003505, -0.7051, -0.7091, 0.003505, -0.7051, -0.7091, 0.003505, -0.7051, -0.7091, -0.1872, 0.7249, 0.6629, -0.1872, 0.7249, 0.6629, -0.1872, 0.7249, 0.6629, -0.08349, 0.7237, -0.685, -0.08349, 0.7237, -0.685, -0.08349, 0.7237, -0.685, 0.8063, 0.3516, -0.4756, 0.8063, 0.3516, -0.4756, 0.8063, 0.3516, -0.4756, 0.8063, 0.3516, -0.4756, -0.6293, 0.7414, 0.2329, -0.6293, 0.7414, 0.2329, -0.6293, 0.7414, 0.2329, -0.4165, 0.909, -0.01419, -0.4165, 0.909, -0.01419, -0.4165, 0.909, -0.01419, -0.9768, 0.2132, -0.02258, -0.9768, 0.2132, -0.02258, -0.9768, 0.2132, -0.02258, -0.9768, 0.2132, -0.02258, 0.967, -0.2532, -0.02747, 0.9663, -0.2558, -0.02945, 0.9687, -0.2472, -0.02283, -0.3827, 0.9239, 0.006346, -0.3827, 0.9239, 0.006346, -0.3827, 0.9239, 0.006346, -0.3827, 0.9239, 0.006346, -0.1261, 0.9838, -0.1275, -0.1261, 0.9838, -0.1275, -0.1261, 0.9838, -0.1275, 0.232, 0.9727, 0.003479, 0.232, 0.9727, 0.003479, 0.232, 0.9727, 0.003479, -0.0194, 0.2712, 0.9623, -0.0194, 0.2712, 0.9623, -0.0194, 0.2712, 0.9623, -0.01403, 0.9492, 0.3143, -0.01972, 0.9492, 0.3141, -0.0199, 0.9492, 0.3141, -0.0001163, 1.0, -8.453e-05, -0.0001163, 1.0, -8.453e-05, -0.0001163, 1.0, -8.453e-05, -0.0001163, 1.0, -8.453e-05, -0.09114, 0.01505, 0.9957, -0.09114, 0.01505, 0.9957, -0.09114, 0.01505, 0.9957, -0.02023, 0.9749, -0.2219, -0.02023, 0.9749, -0.2219, -0.02023, 0.9749, -0.2219, -0.01085, 0.5989, -0.8007, -0.01085, 0.5989, -0.8007, -0.01085, 0.5989, -0.8007, 0.03342, 0.1393, 0.9897, 0.03342, 0.1393, 0.9897, 0.03342, 0.1393, 0.9897, 0.03342, 0.1393, 0.9897, 0.4074, 0.9132, 0.01305, 0.4074, 0.9132, 0.01305, 0.4074, 0.9132, 0.01305, 0.07341, 0.947, -0.3126, 0.07341, 0.947, -0.3126, 0.07341, 0.947, -0.3126, 0.07341, 0.947, -0.3126, 0.01143, 0.6373, -0.7705, 0.01143, 0.6373, -0.7705, 0.01143, 0.6373, -0.7705, -0.9886, 0.1503, 0.004175, -0.9886, 0.1503, 0.004175, -0.9886, 0.1503, 0.004175, -0.3745, 0.9241, 0.07572, -0.3717, 0.9253, 0.07533, -0.3795, 0.922, 0.07638, -0.01685, 0.9837, 0.179, -0.01685, 0.9837, 0.179, -0.01685, 0.9837, 0.179, -0.07935, 0.961, 0.265, -0.07935, 0.961, 0.265, -0.07935, 0.961, 0.265, 0.4202, 0.9073, -0.01497, 0.4202, 0.9073, -0.01497, 0.4202, 0.9073, -0.01497, 0.9887, -0.1489, 0.01715, 0.9887, -0.1489, 0.01715, 0.9887, -0.1489, 0.01715, 0.9887, -0.1489, 0.01715, -0.9979, 0.06486, 0.009292, -0.9979, 0.06486, 0.009292, -0.9979, 0.06486, 0.009292, -0.9979, 0.06486, 0.009292, -0.513, 0.684, 0.5187, -0.513, 0.684, 0.5187, -0.513, 0.684, 0.5187, -0.513, 0.684, 0.5187, 0.3183, 0.6404, 0.699, 0.3183, 0.6404, 0.699, 0.3183, 0.6404, 0.699, 0.28, 0.6933, 0.664, 0.28, 0.6933, 0.664, 0.28, 0.6933, 0.664, 0.9741, -0.1051, -0.2002, 0.9741, -0.1051, -0.2002, 0.9741, -0.1051, -0.2002, -0.9892, 0.07654, 0.1254, -0.9892, 0.07654, 0.1254, -0.9892, 0.07654, 0.1254, -0.4637, 0.6131, 0.6396, -0.4637, 0.6131, 0.6396, -0.4637, 0.6131, 0.6396, -0.03454, 0.655, 0.7548, -0.03454, 0.655, 0.7548, -0.03454, 0.655, 0.7548, 0.465, 0.6259, 0.6261, 0.465, 0.6259, 0.6261, 0.465, 0.6259, 0.6261, 0.9995, 0.02687, 0.01452, 0.9995, 0.02687, 0.01452, 0.9995, 0.02687, 0.01452, 0.9182, -0.3203, 0.2332, 0.9182, -0.3203, 0.2332, 0.9182, -0.3203, 0.2332, 0.9182, -0.3203, 0.2332, 0.3744, 0.9261, -0.04634, 0.3744, 0.9261, -0.04634, 0.3744, 0.9261, -0.04634, 0.3744, 0.9261, -0.04634, 0.05155, 0.9932, 0.1041, 0.05155, 0.9932, 0.1041, 0.05155, 0.9932, 0.1041, -0.0774, 0.9939, -0.07826, -0.0774, 0.9939, -0.07826, -0.0774, 0.9939, -0.07826, -0.3532, 0.9326, -0.07446, -0.3532, 0.9326, -0.07446, -0.3532, 0.9326, -0.07446, -0.5755, 0.8156, 0.06031, -0.5755, 0.8156, 0.06031, -0.5755, 0.8156, 0.06031, -0.9997, -0.02275, 0.006238, -0.9997, -0.02275, 0.006238, -0.9997, -0.02275, 0.006238, -0.9953, 0.09581, -0.01148, -0.9953, 0.09581, -0.01148, -0.9953, 0.09581, -0.01148, -0.9953, 0.09581, -0.01148, -0.9877, 0.1397, -0.07058, -0.9877, 0.1397, -0.07058, -0.9877, 0.1397, -0.07058, -0.9877, 0.1397, -0.07058, -0.4669, 0.8813, -0.07266, -0.4669, 0.8813, -0.07266, -0.4669, 0.8813, -0.07266, -0.4669, 0.8813, -0.07266, -0.8281, 0.5604, -0.01469, -0.8281, 0.5604, -0.01469, -0.8281, 0.5604, -0.01469, 4.711e-06, 0.9957, -0.09226, 4.711e-06, 0.9957, -0.09226, 4.711e-06, 0.9957, -0.09226, -0.08495, 0.9825, -0.1656, -0.08495, 0.9825, -0.1656, -0.08495, 0.9825, -0.1656, 0.3502, 0.9348, -0.06017, 0.3502, 0.9348, -0.06017, 0.3502, 0.9348, -0.06017, 0.07547, 0.9842, -0.16, 0.07547, 0.9842, -0.16, 0.07547, 0.9842, -0.16, 0.3011, 0.9529, -0.03702, 0.3011, 0.9529, -0.03702, 0.3011, 0.9529, -0.03702, 0.8248, 0.5652, -0.01886, 0.8248, 0.5652, -0.01886, 0.8248, 0.5652, -0.01886, 0.9946, -0.006259, -0.1034, 0.9946, -0.006259, -0.1034, 0.9946, -0.006259, -0.1034, 0.9946, -0.006259, -0.1034, 0.979, -0.185, -0.08542, 0.979, -0.185, -0.08542, 0.979, -0.185, -0.08542, 0.9933, 0.05148, 0.1036, 0.9933, 0.05148, 0.1036, 0.9933, 0.05148, 0.1036, 0.8001, 0.4103, 0.4375, 0.8001, 0.4103, 0.4375, 0.8001, 0.4103, 0.4375, 0.5753, 0.5451, 0.6099, 0.5753, 0.5451, 0.6099, 0.5753, 0.5451, 0.6099, 0.1116, 0.1315, 0.985, 0.1207, 0.1245, 0.9848, 0.1135, 0.13, 0.985, -0.08754, 0.6186, 0.7809, -0.08754, 0.6186, 0.7809, -0.08754, 0.6186, 0.7809, 0.1207, 0.1245, 0.9848, 0.1225, 0.1231, 0.9848, 0.1135, 0.13, 0.985, -0.5561, 0.5137, 0.6534, -0.5561, 0.5137, 0.6534, -0.5561, 0.5137, 0.6534, -0.7708, 0.4549, 0.4461, -0.7708, 0.4549, 0.4461, -0.7708, 0.4549, 0.4461, -0.9799, -0.1277, -0.1532, -0.9799, -0.1277, -0.1532, -0.9799, -0.1277, -0.1532, -0.9917, 0.06947, 0.108, -0.9917, 0.06947, 0.108, -0.9917, 0.06947, 0.108, 0.9207, 0.2834, 0.2685, 0.9207, 0.2834, 0.2685, 0.9207, 0.2834, 0.2685, 0.9187, 0.2685, 0.2897, 0.9187, 0.2685, 0.2897, 0.9187, 0.2685, 0.2897, 0.9805, -0.1769, -0.08569, 0.9805, -0.1769, -0.08569, 0.9805, -0.1769, -0.08569, 0.8328, 0.3861, 0.3968, 0.8328, 0.3861, 0.3968, 0.8328, 0.3861, 0.3968, 0.8083, 0.4156, 0.417, 0.8083, 0.4156, 0.417, 0.8083, 0.4156, 0.417, 0.2748, 0.6529, 0.7059, 0.2748, 0.6529, 0.7059, 0.2748, 0.6529, 0.7059, 0.4878, 0.6332, 0.6009, 0.4878, 0.6332, 0.6009, 0.4878, 0.6332, 0.6009, 0.4538, 0.6561, 0.603, 0.4538, 0.6561, 0.603, 0.4538, 0.6561, 0.603, -0.05973, 0.8182, 0.5719, -0.05973, 0.8182, 0.5719, -0.05973, 0.8182, 0.5719, 0.01434, 0.7253, 0.6883, 0.01434, 0.7253, 0.6883, 0.01434, 0.7253, 0.6883, -0.4466, 0.7371, 0.5073, -0.4466, 0.7371, 0.5073, -0.4466, 0.7371, 0.5073, -0.7677, 0.3996, 0.501, -0.7677, 0.3996, 0.501, -0.7677, 0.3996, 0.501, -0.7677, 0.3996, 0.501, -0.8004, 0.47, 0.372, -0.8004, 0.47, 0.372, -0.8004, 0.47, 0.372, -0.8004, 0.47, 0.372, -0.5795, 0.51, 0.6357, -0.5795, 0.51, 0.6357, -0.5795, 0.51, 0.6357, -0.9939, -0.1011, -0.044, -0.9939, -0.1011, -0.044, -0.9939, -0.1011, -0.044, -0.9944, -0.06472, -0.08387, -0.9944, -0.06472, -0.08387, -0.9944, -0.06472, -0.08387, -0.9832, 0.1038, 0.1504, -0.9832, 0.1038, 0.1504, -0.9832, 0.1038, 0.1504, 0.8606, -0.4197, 0.2885, 0.8606, -0.4197, 0.2885, 0.8606, -0.4197, 0.2885, 0.7889, 0.1788, 0.588, 0.7889, 0.1788, 0.588, 0.7889, 0.1788, 0.588, 0.9878, 0.1557, -0.005247, 0.9878, 0.1557, -0.005247, 0.9878, 0.1557, -0.005247, 0.9705, -0.133, 0.2009, 0.9705, -0.133, 0.2009, 0.9705, -0.133, 0.2009, 0.8321, 0.5546, -0.008787, 0.8321, 0.5546, -0.008787, 0.8321, 0.5546, -0.008787, 0.8321, 0.5546, -0.008787, 0.7385, 0.5897, 0.327, 0.7385, 0.5897, 0.327, 0.7385, 0.5897, 0.327, 0.1054, 0.9284, 0.3562, 0.1054, 0.9284, 0.3562, 0.1054, 0.9284, 0.3562, 0.1054, 0.9284, 0.3562, -0.02656, 0.9797, 0.1986, -0.02656, 0.9797, 0.1986, -0.02656, 0.9797, 0.1986, -0.02892, 0.9756, 0.2178, -0.02892, 0.9756, 0.2178, -0.02892, 0.9756, 0.2178, -0.032, 0.9277, 0.3718, -0.032, 0.9277, 0.3718, -0.032, 0.9277, 0.3718, -0.3795, 0.922, 0.07638, -0.3819, 0.921, 0.0767, -0.3745, 0.9241, 0.07572, -0.7075, 0.7042, 0.06017, -0.7075, 0.7042, 0.06017, -0.7075, 0.7042, 0.06017, -0.7075, 0.7042, 0.06017, -0.9783, -0.1261, 0.1647, -0.9783, -0.1261, 0.1647, -0.9783, -0.1261, 0.1647, -0.9885, -0.1509, 0.01034, -0.9885, -0.1509, 0.01034, -0.9885, -0.1509, 0.01034, -0.9885, -0.1509, 0.01034, -0.8118, 0.2071, 0.5459, -0.8118, 0.2071, 0.5459, -0.8118, 0.2071, 0.5459, -0.834, -0.47, 0.2891, -0.834, -0.47, 0.2891, -0.834, -0.47, 0.2891, 0.2046, 0.602, -0.7718, 0.2046, 0.602, -0.7718, 0.2046, 0.602, -0.7718, 0.06692, 0.6904, -0.7204, 0.06692, 0.6904, -0.7204, 0.06692, 0.6904, -0.7204, 0.3506, 0.6908, 0.6324, 0.3506, 0.6908, 0.6324, 0.3506, 0.6908, 0.6324, 0.05312, 0.9463, 0.3189, 0.05312, 0.9463, 0.3189, 0.05312, 0.9463, 0.3189, 0.05023, 0.4426, 0.8953, 0.05023, 0.4426, 0.8953, 0.05023, 0.4426, 0.8953, 0.05023, 0.4426, 0.8953, 0.1946, 0.9776, -0.07975, 0.1946, 0.9776, -0.07975, 0.1946, 0.9776, -0.07975, 0.04665, 0.9634, -0.2639, 0.05676, 0.9629, -0.2638, 0.05385, 0.9631, -0.2638, 0.4489, 0.8936, -0.0002946, 0.4489, 0.8936, -0.0002946, 0.4489, 0.8936, -0.0002946, 0.4289, 0.9033, -0.004487, 0.4289, 0.9033, -0.004487, 0.4289, 0.9033, -0.004487, -0.001277, 0.9934, -0.1147, -0.001277, 0.9934, -0.1147, -0.001277, 0.9934, -0.1147, 0.01234, -0.114, 0.9934, 0.01234, -0.114, 0.9934, 0.01234, -0.114, 0.9934, 0.3157, 0.1204, 0.9412, 0.3157, 0.1204, 0.9412, 0.3157, 0.1204, 0.9412, 0.3157, 0.1204, 0.9412, 0.05776, -0.7254, 0.6859, 0.05776, -0.7254, 0.6859, 0.05776, -0.7254, 0.6859, 0.2484, -0.557, 0.7925, 0.2484, -0.557, 0.7925, 0.2484, -0.557, 0.7925, -0.0246, 0.8174, -0.5755, -0.0246, 0.8174, -0.5755, -0.0246, 0.8174, -0.5755, -0.05391, 0.8084, -0.5862, -0.05391, 0.8084, -0.5862, -0.05391, 0.8084, -0.5862, -0.05391, 0.8084, -0.5862, 0.03237, 0.5987, -0.8003, 0.03237, 0.5987, -0.8003, 0.03237, 0.5987, -0.8003, -0.01794, 0.8873, 0.4608, -0.01662, 0.8861, 0.4631, -0.01743, 0.8869, 0.4617, -0.04117, 0.9602, -0.2763, -0.04117, 0.9602, -0.2763, -0.04117, 0.9602, -0.2763, -0.04117, 0.9602, -0.2763, -0.04021, 0.9441, 0.3273, -0.04021, 0.9441, 0.3273, -0.04021, 0.9441, 0.3273, -0.06128, 0.9201, 0.3869, -0.06128, 0.9201, 0.3869, -0.06128, 0.9201, 0.3869, 0.07319, 0.2092, 0.9751, 0.07319, 0.2092, 0.9751, 0.07319, 0.2092, 0.9751, 0.07319, 0.2092, 0.9751, 0.05385, 0.9631, -0.2638, 0.04399, 0.9635, -0.2639, 0.04399, 0.9635, -0.2639, 0.04665, 0.9634, -0.2639, -0.07138, 0.9565, -0.2828, -0.07138, 0.9565, -0.2828, -0.07138, 0.9565, -0.2828, -0.0199, 0.9492, 0.3141, -0.01972, 0.9492, 0.3141, -0.02558, 0.9491, 0.3139, -0.002952, -0.04918, 0.9988, -0.002952, -0.04918, 0.9988, -0.002952, -0.04918, 0.9988, -0.004201, 0.2121, 0.9772, -0.004201, 0.2121, 0.9772, -0.004201, 0.2121, 0.9772, -0.004201, 0.2121, 0.9772, 0.0008221, 1.0, 0.0004225, 0.0008221, 1.0, 0.0004225, 0.0008221, 1.0, 0.0004225, 0.7918, 0.6105, -0.01755, 0.7918, 0.6105, -0.01755, 0.7918, 0.6105, -0.01755, 0.7918, 0.6105, -0.01755, 0.7917, 0.6106, 0.01959, 0.7917, 0.6106, 0.01959, 0.7917, 0.6106, 0.01959, 0.7917, 0.6106, 0.01959, 0.3607, 0.9326, 0.006186, 0.3607, 0.9326, 0.006186, 0.3607, 0.9326, 0.006186, 0.3607, 0.9326, 0.006186, -0.05997, 0.976, -0.2091, -0.05997, 0.976, -0.2091, -0.05997, 0.976, -0.2091, -0.808, 0.5891, 0.01265, -0.808, 0.5891, 0.01265, -0.808, 0.5891, 0.01265, -0.808, 0.5891, 0.01265, -0.7956, 0.6056, -0.01655, -0.7956, 0.6056, -0.01655, -0.7956, 0.6056, -0.01655, -0.7956, 0.6056, -0.01655, -0.2472, 0.9689, -0.008865, -0.2472, 0.9689, -0.008865, -0.2472, 0.9689, -0.008865, -0.03611, 0.1769, 0.9836, -0.03611, 0.1769, 0.9836, -0.03611, 0.1769, 0.9836, -0.03611, 0.1769, 0.9836, -0.01336, -0.09684, 0.9952, -0.01336, -0.09684, 0.9952, -0.01336, -0.09684, 0.9952, -0.3499, 0.1587, 0.9232, -0.3499, 0.1587, 0.9232, -0.3499, 0.1587, 0.9232, -0.3499, 0.1587, 0.9232, 0.9791, 0.2018, 0.0238, 0.9791, 0.2018, 0.0238, 0.9791, 0.2018, 0.0238, 0.9791, 0.2018, 0.0238, 0.9766, 0.214, -0.02291, 0.9766, 0.214, -0.02291, 0.9766, 0.214, -0.02291, 0.9766, 0.214, -0.02291, 0.9704, -0.2401, 0.02608, 0.9704, -0.2401, 0.02608, 0.9704, -0.2401, 0.02608, 0.9704, -0.2401, 0.02608, -0.9691, -0.2451, 0.0284, -0.9691, -0.2451, 0.0284, -0.9691, -0.2451, 0.0284, -0.9691, -0.2451, 0.0284, -0.9663, -0.2557, -0.02982, -0.9663, -0.2557, -0.02982, -0.9663, -0.2557, -0.02982, -0.9798, 0.1986, 0.02184, -0.9798, 0.1986, 0.02184, -0.9798, 0.1986, 0.02184, -0.9798, 0.1986, 0.02184, -0.9074, -0.4182, -0.04221, -0.9074, -0.4182, -0.04221, -0.9074, -0.4182, -0.04221, -0.8956, -0.4445, 0.01895, -0.8956, -0.4445, 0.01895, -0.8956, -0.4445, 0.01895, 0.9153, -0.4025, 0.01596, 0.9153, -0.4025, 0.01596, 0.9153, -0.4025, 0.01596, 0.9687, -0.2472, -0.02283, 0.9689, -0.2466, -0.02239, 0.9689, -0.2466, -0.02239, 0.967, -0.2532, -0.02747, -0.059, -0.7799, 0.6231, -0.059, -0.7799, 0.6231, -0.059, -0.7799, 0.6231, -0.2824, -0.6082, 0.7419, -0.2824, -0.6082, 0.7419, -0.2824, -0.6082, 0.7419, -0.4683, 0.8836, -5.806e-06, -0.4683, 0.8836, -5.806e-06, -0.4683, 0.8836, -5.806e-06, -0.4261, 0.9046, 0.01292, -0.4261, 0.9046, 0.01292, -0.4261, 0.9046, 0.01292, -0.03615, 0.3088, 0.9504, -0.03615, 0.3088, 0.9504, -0.03615, 0.3088, 0.9504, 0.6685, 0.7356, 0.1094, 0.6685, 0.7356, 0.1094, 0.6685, 0.7356, 0.1094, 0.699, 0.5376, 0.4716, 0.699, 0.5376, 0.4716, 0.699, 0.5376, 0.4716, 0.699, 0.5376, 0.4716, -0.04641, 0.9768, -0.2091, -0.04641, 0.9768, -0.2091, -0.04641, 0.9768, -0.2091, -0.01662, 0.8861, 0.4631, -0.01612, 0.8857, 0.464, -0.01743, 0.8869, 0.4617, -0.3273, 0.687, 0.6488, -0.3273, 0.687, 0.6488, -0.3273, 0.687, 0.6488, -0.6535, 0.556, 0.5135, -0.6535, 0.556, 0.5135, -0.6535, 0.556, 0.5135, -0.6535, 0.556, 0.5135, 0.9999, 0.008563, 0.01486, 0.9999, 0.003079, 0.01456, 0.9998, 0.009069, 0.01489, 0.9999, 0.003079, 0.01456, 0.9999, 0.008563, 0.01486, 0.9999, 0.001658, 0.01448, 0.005136, 0.7629, -0.6465, 0.005136, 0.7629, -0.6465, 0.005136, 0.7629, -0.6465, -1.0, -0.003788, 0.007327, -1.0, -0.003788, 0.007327, -1.0, -0.003788, 0.007327, -1.0, -0.003788, 0.007327, -0.8777, 0.3442, -0.3333, -0.8777, 0.3442, -0.3333, -0.8777, 0.3442, -0.3333, -0.8777, 0.3442, -0.3333, 0.0, 0.7493, -0.6623, 0.0, 0.7493, -0.6623, 0.0, 0.7493, -0.6623, 0.0, 0.7493, -0.6623, 1.0, 0.0, 0.0, 1.0, 3.385e-07, 0.0, 1.0, -6.836e-08, 0.0, 1.0, 0.0, 0.0, -1.0, 2.279e-07, 0.0, -1.0, 0.0, 0.0, -1.0, 0.0, 0.0, -1.0, -1.849e-07, 0.0, 0.0, -0.7071, -0.7071, 0.0, -0.7071, -0.7071, 0.0, -0.7071, -0.7071, 0.0, -0.7071, -0.7071, -0.02831, -0.6713, -0.7406, -0.02831, -0.6713, -0.7406, -0.02831, -0.6713, -0.7406, -0.02831, -0.6713, -0.7406, 0.02831, -0.6713, -0.7406, 0.02831, -0.6713, -0.7406, 0.02831, -0.6713, -0.7406, 0.02831, -0.6713, -0.7406, 0.04596, 0.7044, 0.7083, 0.04596, 0.7044, 0.7083, 0.04596, 0.7044, 0.7083, 0.04596, 0.7044, 0.7083, -0.00338, 0.7338, 0.6794, -0.00338, 0.7338, 0.6794, -0.00338, 0.7338, 0.6794, -0.00338, 0.7338, 0.6794, 0.0001566, 0.7073, 0.7069, 0.0001566, 0.7073, 0.7069, 0.0001566, 0.7073, 0.7069, 0.0001566, 0.7073, 0.7069, 1.0, 8.75e-08, 0.0, 1.0, 0.0, 0.0, 1.0, 0.0, 0.0, 1.0, 1.693e-07, 0.0, -1.0, -9.098e-06, -8.515e-06, -1.0, -1.549e-05, -6.383e-06, -1.0, -1.512e-05, -1.518e-05, -1.0, -1.512e-05, -1.518e-05, 0.001893, -0.7292, 0.6843, 0.001893, -0.7292, 0.6843, 0.001893, -0.7292, 0.6843, 0.001893, -0.7292, 0.6843, 0.0, 0.0, 1.0, 0.0, 0.0, 1.0, 0.0, 0.0, 1.0, 0.0, 0.0, 1.0, 0.0, 0.1394, -0.9902, 0.0, 0.1394, -0.9902, 0.0, 0.1394, -0.9902, 0.0, 0.1394, -0.9902, 0.9995, 0.02965, -0.008359, 1.0, -2.079e-07, 0.0, 0.9958, 0.08795, -0.02479, -1.0, 6.343e-08, 0.0, -1.0, 1.155e-07, 0.0, -1.0, 0.0, 0.0, -0.001529, 0.9998, 0.01741, -0.001529, 0.9998, 0.01741, -0.001529, 0.9998, 0.01741, -0.001529, 0.9998, 0.01741, 0.0, 1.0, -3.646e-07, 0.0, 1.0, -3.646e-07, 0.0, 1.0, -3.077e-07, 0.0, 1.0, -3.077e-07, 0.0, -1.0, 0.0, 0.0, -1.0, 0.0, 0.0, -1.0, 0.0, 0.0, -1.0, 0.0, 0.0, -1.0, 0.0, 0.0, -1.0, 0.0, 0.0, -1.0, 0.0, 0.0, -1.0, 0.0, 0.0, 0.0, 1.0, 0.0, 0.0, 1.0, 0.0, 0.0, 1.0, 0.0, 0.0, 1.0, 1.0, 1.803e-07, 0.0, 1.0, 1.208e-07, 0.0, 1.0, 3.436e-08, 0.0, -1.0, -1.012e-06, 2.794e-06, -1.0, -1.573e-06, 4.898e-06, -1.0, -2.079e-07, 0.0, 0.0005455, 0.005934, -1.0, 0.0005455, 0.005934, -1.0, 0.0005455, 0.005934, -1.0, 0.0005455, 0.005934, -1.0, 0.0, -1.0, 0.0, 0.0, -1.0, 0.0, 0.0, -1.0, 0.0, 0.0, -1.0, 0.0, 1.0, 0.0002477, -6.135e-08, 1.0, 0.0002478, 1.978e-07, 0.9981, -0.06133, 0.0, 0.9981, -0.06133, 0.0, -0.9981, -0.06133, 0.0, -1.0, 0.0002476, 2.36e-08, -1.0, 0.0002476, -2.397e-07, -0.9981, -0.06133, 0.0, 0.0, 0.0, 1.0, 0.0, 0.0, 1.0, 0.0, 0.0, 1.0, 0.0, 0.0, 1.0, 0.02689, 0.001922, 0.9996, 0.02618, 0.0002597, 0.9997, 1.92e-06, -0.06132, 0.9981, 1.92e-06, -0.06132, 0.9981, 0.0, -0.06132, 0.9981, -0.02618, 0.0002604, 0.9997, -0.02689, 0.001921, 0.9996, 0.0, -0.06132, 0.9981, 0.0, -0.06133, -0.9981, 0.02618, 0.000262, -0.9997, 0.02689, 0.001924, -0.9996, 0.0, -0.06133, -0.9981, 0.0, 0.0, -1.0, 0.0, 0.0, -1.0, 0.0, 0.0, -1.0, 0.0, 0.0, -1.0, -0.02689, 0.001924, -0.9996, -0.02618, 0.0002625, -0.9997, 0.0, -0.06133, -0.9981, 0.0, -0.06133, -0.9981, 0.9981, -0.06132, 0.0, 1.0, 0.00221, -5.69e-07, 1.0, 0.00221, 1.839e-06, 0.9981, -0.06132, 0.0, -0.9981, -0.06132, 0.0, -0.9981, -0.06132, 0.0, -1.0, 0.002218, -1.071e-08, -1.0, 0.002218, -2.407e-06, 0.0, 1.0, 0.0, 0.0, 1.0, 0.0, 0.0, 1.0, 0.0, 0.0, 1.0, 0.0, 0.0, -1.0, 0.0, 0.0, -1.0, 0.0, 0.0, -1.0, 0.0, 0.0, -1.0, 0.0, 1.0, 0.0002011, -6.187e-08, 1.0, 0.0002012, 1.995e-07, 0.9981, -0.06133, 0.0, 0.9981, -0.06133, 0.0, -0.9981, -0.06132, 1.682e-05, -1.0, 0.0002477, 1.648e-05, -1.0, 0.0002001, 1.622e-05, -0.9981, -0.06132, 1.682e-05, 0.0, 0.0, 1.0, 0.0, 0.0, 1.0, 0.0, 0.0, 1.0, 0.0, 0.0, 1.0, 0.02689, 0.001922, 0.9996, 0.02618, 0.0002606, 0.9997, 0.0, -0.06132, 0.9981, 0.0, -0.06132, 0.9981, -1.92e-06, -0.06132, 0.9981, -0.02618, 0.0002597, 0.9997, -0.02689, 0.001921, 0.9996, -1.92e-06, -0.06132, 0.9981, 0.0, -0.06133, -0.9981, 0.02618, 0.0002614, -0.9997, 0.02689, 0.001924, -0.9996, 0.0, -0.06133, -0.9981, 0.0, 0.0, -1.0, 0.0, 0.0, -1.0, 0.0, 0.0, -1.0, 0.0, 0.0, -1.0, -0.02645, 0.002001, -0.9996, -0.02573, 0.0003372, -0.9997, 0.0006604, -0.06121, -0.9981, 0.0006604, -0.06121, -0.9981, 0.9981, -0.0613, -7.086e-05, 1.0, 0.002228, -5.284e-05, 1.0, 0.002243, -5.482e-05, 0.9981, -0.0613, -7.086e-05, -0.9981, -0.06133, 0.0, -0.9981, -0.06133, 0.0, -1.0, 0.002212, -1.071e-08, -1.0, 0.002212, -2.407e-06, 0.0, 1.0, 0.0, 0.0, 1.0, 0.0, 0.0, 1.0, 0.0, 0.0, 1.0, 0.0, -0.9995, 0.02965, -0.008359, -0.9958, 0.08795, -0.02479, -1.0, -3.741e-07, 0.0, 1.0, -2.736e-07, 0.0, 1.0, -8.739e-08, 0.0, 1.0, 1.247e-07, 0.0, 0.04158, -0.9965, 0.07191, 0.04158, -0.9965, 0.07191, 0.04158, -0.9965, 0.07191, 0.04158, -0.9965, 0.07191, -1.0, 6.343e-08, 0.0, -1.0, 0.0, 0.0, -1.0, 0.0, 0.0, -1.0, 0.0, 0.0, -0.04329, 0.9991, 8.23e-05, -0.04338, 0.9991, -0.0001221, -0.0356, 0.9992, 0.0168, -0.0356, 0.9992, 0.0168, 1.0, 3.436e-08, 0.0, 1.0, 1.208e-07, 0.0, 1.0, 5.539e-08, 0.0, 1.0, 5.539e-08, 0.0, -0.9945, 0.1012, -0.02852, -0.9958, 0.08795, -0.02479, -0.9995, 0.02965, -0.008359, -0.9945, 0.1012, -0.02852, 0.1044, -0.978, -0.1805, 0.1044, -0.978, -0.1805, 0.1044, -0.978, -0.1805, 0.1044, -0.978, -0.1805, 1.0, -4.429e-07, 0.0, 1.0, -8.739e-08, 0.0, 1.0, -2.736e-07, 0.0, 1.0, -4.429e-07, 0.0, 0.0, 1.0, -3.646e-07, 0.0, 1.0, 0.0, 0.0, 1.0, 0.0, 0.0, 1.0, -3.077e-07, 0.0008173, -1.0, 2.98e-05, 0.0005519, -1.0, 3.405e-05, 0.0, -0.9977, 0.06844, 0.0, -0.9977, 0.06844, -0.9995, 0.02965, -0.008359, -1.0, -3.741e-07, 0.0, -1.0, 2.18e-07, 0.0, -1.0, -1.849e-07, 0.0, 0.0, 1.0, 0.0, 0.0, 1.0, 0.0, 0.0, 1.0, 0.0, 0.0, 1.0, 0.0, 1.0, 1.247e-07, 0.0, 1.0, -8.739e-08, 0.0, 1.0, 8.75e-08, 0.0, 1.0, 1.158e-07, 0.0, -1.0, -2.547e-06, 7.928e-06, -1.0, -2.547e-06, 7.928e-06, -1.0, -1.573e-06, 4.898e-06, -1.0, -1.012e-06, 2.794e-06, -0.1044, -0.978, -0.1805, -0.1044, -0.978, -0.1805, -0.1044, -0.978, -0.1805, -0.1044, -0.978, -0.1805, 0.9995, 0.02965, -0.008359, 0.9958, 0.08795, -0.02479, 0.9945, 0.1012, -0.02852, 0.9945, 0.1012, -0.02852, 0.0, 1.0, 0.0, 0.0, 1.0, 0.0, 0.0, 1.0, -3.646e-07, 0.0, 1.0, -3.077e-07, -1.0, -9.098e-06, -8.515e-06, -1.0, -1.387e-05, -8.454e-06, -1.0, -1.549e-05, -6.383e-06, 1.0, 3.385e-07, 0.0, 1.0, 3.251e-07, 0.0, 1.0, -6.836e-08, 0.0, -1.0, -7.414e-06, -7.826e-07, -1.0, -9.115e-06, -1.024e-07, -1.0, -4.3e-06, -1.288e-06, 1.0, 1.28e-07, 0.0, 1.0, 0.0, 0.0, 1.0, 2.342e-07, 0.0, -0.04158, -0.9965, 0.07191, -0.04158, -0.9965, 0.07191, -0.04158, -0.9965, 0.07191, -0.04158, -0.9965, 0.07191, -1.0, -7.414e-06, -7.826e-07, -1.0, -4.3e-06, -1.288e-06, -1.0, -6.786e-06, -2.033e-06, -1.0, -6.786e-06, -2.033e-06, 0.03421, 0.9994, -0.0015, 0.01771, 0.9998, -0.0007732, 0.01778, 0.9998, -0.000776, 0.03421, 0.9994, -0.0015, 1.0, 0.0, 0.0, 1.0, 0.0, 0.0, 1.0, 1.28e-07, 0.0, 1.0, 0.0, 0.0, -1.0, -1.849e-07, 0.0, -1.0, 2.18e-07, 0.0, -1.0, 2.279e-07, 0.0, 1.0, 1.158e-07, 0.0, 1.0, 8.75e-08, 0.0, 1.0, 1.693e-07, 0.0, -1.0, 2.279e-07, 0.0, -1.0, 2.18e-07, 0.0, -1.0, 1.155e-07, 0.0, -1.0, 6.343e-08, 0.0, -0.04499, 0.999, -0.003625, -0.04499, 0.999, -0.003625, -0.04338, 0.9991, -0.0001221, -0.04329, 0.9991, 8.23e-05, 1.0, 1.158e-07, 0.0, 1.0, 1.693e-07, 0.0, 1.0, 1.208e-07, 0.0, 1.0, 1.803e-07, 0.0, 0.001104, -0.9997, -0.02397, 0.001104, -0.9997, -0.02397, 0.0005519, -1.0, 3.405e-05, 0.0008173, -1.0, 2.98e-05, -1.0, -1.012e-06, 2.794e-06, -1.0, -2.079e-07, 0.0, -1.0, -1.387e-05, -8.454e-06, -1.0, -9.098e-06, -8.515e-06, 0.0, -0.9977, 0.06844, 0.0, -0.9977, 0.06844, -1.066e-05, -1.0, 4.634e-06, 0.0, -1.0, 4.621e-06, 1.0, -6.836e-08, 0.0, 1.0, 3.251e-07, 0.0, 1.0, -2.079e-07, 0.0, 0.9995, 0.02965, -0.008359, 0.0, 1.0, 0.0, 0.0, 1.0, 0.0, 0.0, 1.0, 0.0, 0.0, 1.0, 0.0, 0.0, -1.0, 4.621e-06, -1.066e-05, -1.0, 4.634e-06, 0.0, -0.9997, -0.02402, 0.0, -0.9997, -0.02402, -1.0, -1.549e-05, -6.383e-06, -1.0, -1.387e-05, -8.454e-06, -1.0, -9.115e-06, -1.024e-07, -1.0, -7.414e-06, -7.826e-07, 0.01778, 0.9998, -0.000776, 0.01771, 0.9998, -0.0007732, 0.01415, 0.9999, -0.0006162, 0.01415, 0.9999, -0.0006162, 1.0, 1.28e-07, 0.0, 1.0, 2.342e-07, 0.0, 1.0, 3.251e-07, 0.0, 1.0, 3.385e-07, 0.0, -0.02689, 0.001921, 0.9996, -0.02618, 0.0002597, 0.9997, -0.06703, 0.0969, 0.993, -0.06703, 0.0969, 0.993, 1.0, 0.002243, -5.482e-05, 1.0, 0.002228, -5.284e-05, 0.9891, 0.1471, -1.716e-05, 0.9891, 0.1471, -1.716e-05, -0.06695, 0.09698, -0.993, -0.02573, 0.0003372, -0.9997, -0.02645, 0.002001, -0.9996, -0.06695, 0.09698, -0.993, -1.0, 0.0002001, 1.622e-05, -1.0, 0.0002477, 1.648e-05, -0.9974, 0.07242, 1.604e-05, -0.9974, 0.07242, 1.604e-05, -1.0, 0.002212, -2.407e-06, -1.0, 0.002212, -1.071e-08, -0.9891, 0.1471, 0.0, -0.9891, 0.1471, 0.0, 0.06703, 0.0969, 0.993, 0.02618, 0.0002606, 0.9997, 0.02689, 0.001922, 0.9996, 0.06703, 0.0969, 0.993, 0.9974, 0.07243, 0.0, 1.0, 0.0002012, 1.995e-07, 1.0, 0.0002011, -6.187e-08, 0.9974, 0.07243, 0.0, 0.02689, 0.001924, -0.9996, 0.02618, 0.0002614, -0.9997, 0.06704, 0.09691, -0.993, 0.06704, 0.09691, -0.993, 0.06703, 0.0969, 0.993, 0.02618, 0.0002597, 0.9997, 0.02689, 0.001922, 0.9996, 0.06703, 0.0969, 0.993, 0.9974, 0.07243, 0.0, 1.0, 0.0002478, 1.978e-07, 1.0, 0.0002477, -6.135e-08, 0.9974, 0.07243, 0.0, 0.02689, 0.001924, -0.9996, 0.02618, 0.000262, -0.9997, 0.06704, 0.09691, -0.993, 0.06704, 0.09691, -0.993, -1.0, 0.002218, -2.407e-06, -1.0, 0.002218, -1.071e-08, -0.9891, 0.1471, 0.0, -0.9891, 0.1471, 0.0, -0.02689, 0.001921, 0.9996, -0.02618, 0.0002604, 0.9997, -0.06703, 0.0969, 0.993, -0.06703, 0.0969, 0.993, 1.0, 0.00221, 1.839e-06, 1.0, 0.00221, -5.69e-07, 0.9891, 0.1471, 0.0, 0.9891, 0.1471, 0.0, -0.06704, 0.09691, -0.993, -0.02618, 0.0002625, -0.9997, -0.02689, 0.001924, -0.9996, -0.06704, 0.09691, -0.993, -1.0, 0.0002476, -2.397e-07, -1.0, 0.0002476, 2.36e-08, -0.9974, 0.07243, 0.0, -0.9974, 0.07243, 0.0])] * 3)])

# ---- objects
ob_sm_prop_deckchair_01 = bpy.data.objects.new('SM_Prop_Deckchair_01', me_mesh)

# ---- transforms, parenting, visibility, modifiers, constraints
ob_sm_prop_deckchair_01.location = (0.0, 0.0, 0.0)
ob_sm_prop_deckchair_01.rotation_euler = (1.571, -0.0, 0.0)
ob_sm_prop_deckchair_01.scale = (0.01, 0.01, 0.01)
ob_sm_prop_deckchair_01.color = (0.8, 0.8, 0.8, 1.0)

# ---- collection membership
scene.collection.objects.link(ob_sm_prop_deckchair_01)

# ---- scene / render settings (as saved in the file)
scene.frame_start = 1; scene.frame_end = 250; scene.frame_set(1)
scene.render.engine = 'BLENDER_EEVEE_NEXT'
scene.cycles.sampling_pattern = 'TABULATED_SOBOL'
scene.view_settings.view_transform = 'Filmic'
bpy.context.view_layer.update()

# ---- added for rendering (the .blend has no active camera and no usable light): camera, sun
cam_auto = bpy.data.cameras.new('AutoCamera')
cam_auto.lens = 50.0
cam_auto.sensor_width = 36.0
cam_auto.clip_end = 1000.0
ob_auto_camera = bpy.data.objects.new('AutoCamera', cam_auto)
scene.collection.objects.link(ob_auto_camera)
ob_auto_camera.location = (0.185045, -0.222054, 0.153168)
ob_auto_camera.rotation_euler = (1.09748, -7.21219e-08, 0.694738)
scene.camera = ob_auto_camera
light_auto_sun = bpy.data.lights.new('AutoSun', 'SUN')
light_auto_sun.energy = 3.0
light_auto_sun.angle = 0.0523599
ob_auto_sun = bpy.data.objects.new('AutoSun', light_auto_sun)
scene.collection.objects.link(ob_auto_sun)
ob_auto_sun.rotation_euler = (0.872665, 0.174533, 0.523599)
bpy.context.view_layer.update()
